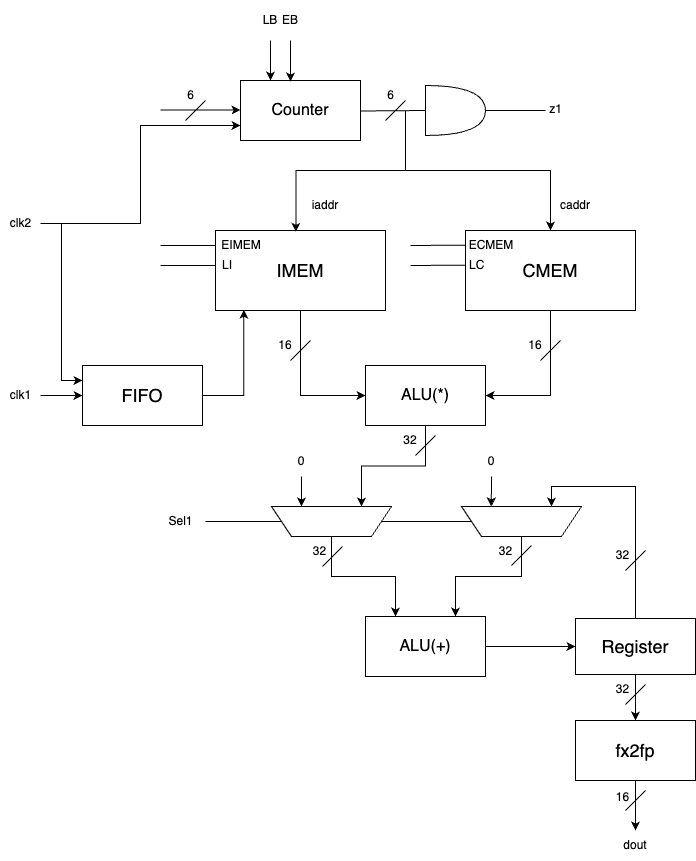

The diagram above was exported from draw.io. Its source (the exported page's mxGraphModel, read from the mxfile embedded in the PNG):
<mxGraphModel dx="1060" dy="622" grid="1" gridSize="10" guides="1" tooltips="1" connect="1" arrows="1" fold="1" page="1" pageScale="1" pageWidth="850" pageHeight="1100" math="0" shadow="0">
  <root>
    <mxCell id="0" />
    <mxCell id="1" parent="0" />
    <mxCell id="4cVrCRvtqN553Q8t6yRK-127" style="edgeStyle=orthogonalEdgeStyle;rounded=0;orthogonalLoop=1;jettySize=auto;html=1;entryX=0;entryY=0.5;entryDx=0;entryDy=0;" edge="1" parent="1" source="4cVrCRvtqN553Q8t6yRK-85" target="4cVrCRvtqN553Q8t6yRK-87">
      <mxGeometry relative="1" as="geometry" />
    </mxCell>
    <mxCell id="4cVrCRvtqN553Q8t6yRK-85" value="&lt;font style=&quot;font-size: 18px;&quot;&gt;IMEM&lt;/font&gt;" style="rounded=0;whiteSpace=wrap;html=1;" vertex="1" parent="1">
      <mxGeometry x="255" y="249" width="170" height="80" as="geometry" />
    </mxCell>
    <mxCell id="4cVrCRvtqN553Q8t6yRK-128" style="edgeStyle=orthogonalEdgeStyle;rounded=0;orthogonalLoop=1;jettySize=auto;html=1;entryX=1;entryY=0.5;entryDx=0;entryDy=0;" edge="1" parent="1" source="4cVrCRvtqN553Q8t6yRK-86" target="4cVrCRvtqN553Q8t6yRK-87">
      <mxGeometry relative="1" as="geometry" />
    </mxCell>
    <mxCell id="4cVrCRvtqN553Q8t6yRK-86" value="&lt;font style=&quot;font-size: 18px;&quot;&gt;CMEM&lt;/font&gt;" style="rounded=0;whiteSpace=wrap;html=1;" vertex="1" parent="1">
      <mxGeometry x="505" y="249" width="170" height="80" as="geometry" />
    </mxCell>
    <mxCell id="4cVrCRvtqN553Q8t6yRK-167" style="edgeStyle=orthogonalEdgeStyle;rounded=0;orthogonalLoop=1;jettySize=auto;html=1;entryX=0.25;entryY=1;entryDx=0;entryDy=0;" edge="1" parent="1" source="4cVrCRvtqN553Q8t6yRK-87" target="4cVrCRvtqN553Q8t6yRK-145">
      <mxGeometry relative="1" as="geometry" />
    </mxCell>
    <mxCell id="4cVrCRvtqN553Q8t6yRK-87" value="&lt;font size=&quot;3&quot;&gt;ALU(*)&lt;/font&gt;" style="rounded=0;whiteSpace=wrap;html=1;" vertex="1" parent="1">
      <mxGeometry x="405" y="384" width="120" height="60" as="geometry" />
    </mxCell>
    <mxCell id="4cVrCRvtqN553Q8t6yRK-92" value="&lt;font size=&quot;3&quot;&gt;Counter&lt;/font&gt;" style="rounded=0;whiteSpace=wrap;html=1;" vertex="1" parent="1">
      <mxGeometry x="280" y="99" width="120" height="60" as="geometry" />
    </mxCell>
    <mxCell id="4cVrCRvtqN553Q8t6yRK-97" value="" style="endArrow=classic;html=1;rounded=0;" edge="1" parent="1">
      <mxGeometry width="50" height="50" relative="1" as="geometry">
        <mxPoint x="200" y="128.5" as="sourcePoint" />
        <mxPoint x="280" y="128.5" as="targetPoint" />
      </mxGeometry>
    </mxCell>
    <mxCell id="4cVrCRvtqN553Q8t6yRK-100" value="" style="shape=or;whiteSpace=wrap;html=1;" vertex="1" parent="1">
      <mxGeometry x="465" y="104" width="60" height="50" as="geometry" />
    </mxCell>
    <mxCell id="4cVrCRvtqN553Q8t6yRK-103" value="" style="endArrow=none;html=1;rounded=0;entryX=0;entryY=0.5;entryDx=0;entryDy=0;entryPerimeter=0;" edge="1" parent="1" target="4cVrCRvtqN553Q8t6yRK-100">
      <mxGeometry width="50" height="50" relative="1" as="geometry">
        <mxPoint x="400" y="129.5" as="sourcePoint" />
        <mxPoint x="480" y="129.5" as="targetPoint" />
      </mxGeometry>
    </mxCell>
    <mxCell id="4cVrCRvtqN553Q8t6yRK-105" value="" style="endArrow=none;html=1;rounded=0;" edge="1" parent="1">
      <mxGeometry width="50" height="50" relative="1" as="geometry">
        <mxPoint x="225" y="139" as="sourcePoint" />
        <mxPoint x="245" y="119" as="targetPoint" />
      </mxGeometry>
    </mxCell>
    <mxCell id="4cVrCRvtqN553Q8t6yRK-106" value="" style="endArrow=none;html=1;rounded=0;" edge="1" parent="1">
      <mxGeometry width="50" height="50" relative="1" as="geometry">
        <mxPoint x="425" y="139" as="sourcePoint" />
        <mxPoint x="445" y="119" as="targetPoint" />
      </mxGeometry>
    </mxCell>
    <mxCell id="4cVrCRvtqN553Q8t6yRK-107" value="" style="endArrow=none;html=1;rounded=0;exitX=1;exitY=0.5;exitDx=0;exitDy=0;exitPerimeter=0;" edge="1" parent="1" source="4cVrCRvtqN553Q8t6yRK-100">
      <mxGeometry width="50" height="50" relative="1" as="geometry">
        <mxPoint x="535" y="128.67000000000002" as="sourcePoint" />
        <mxPoint x="585" y="129" as="targetPoint" />
      </mxGeometry>
    </mxCell>
    <mxCell id="4cVrCRvtqN553Q8t6yRK-108" value="z1" style="text;html=1;align=center;verticalAlign=middle;resizable=0;points=[];autosize=1;strokeColor=none;fillColor=none;" vertex="1" parent="1">
      <mxGeometry x="575" y="113" width="40" height="30" as="geometry" />
    </mxCell>
    <mxCell id="4cVrCRvtqN553Q8t6yRK-109" value="6" style="text;html=1;align=center;verticalAlign=middle;resizable=0;points=[];autosize=1;strokeColor=none;fillColor=none;" vertex="1" parent="1">
      <mxGeometry x="215" y="99" width="30" height="30" as="geometry" />
    </mxCell>
    <mxCell id="4cVrCRvtqN553Q8t6yRK-110" value="6" style="text;html=1;align=center;verticalAlign=middle;resizable=0;points=[];autosize=1;strokeColor=none;fillColor=none;" vertex="1" parent="1">
      <mxGeometry x="415" y="99" width="30" height="30" as="geometry" />
    </mxCell>
    <mxCell id="4cVrCRvtqN553Q8t6yRK-116" style="edgeStyle=orthogonalEdgeStyle;rounded=0;orthogonalLoop=1;jettySize=auto;html=1;entryX=0.473;entryY=0.017;entryDx=0;entryDy=0;entryPerimeter=0;" edge="1" parent="1" source="4cVrCRvtqN553Q8t6yRK-110" target="4cVrCRvtqN553Q8t6yRK-85">
      <mxGeometry relative="1" as="geometry">
        <Array as="points">
          <mxPoint x="445" y="189" />
          <mxPoint x="335" y="189" />
        </Array>
      </mxGeometry>
    </mxCell>
    <mxCell id="4cVrCRvtqN553Q8t6yRK-117" style="edgeStyle=orthogonalEdgeStyle;rounded=0;orthogonalLoop=1;jettySize=auto;html=1;entryX=0.5;entryY=0;entryDx=0;entryDy=0;" edge="1" parent="1" source="4cVrCRvtqN553Q8t6yRK-110" target="4cVrCRvtqN553Q8t6yRK-86">
      <mxGeometry relative="1" as="geometry">
        <Array as="points">
          <mxPoint x="445" y="189" />
          <mxPoint x="590" y="189" />
        </Array>
      </mxGeometry>
    </mxCell>
    <mxCell id="4cVrCRvtqN553Q8t6yRK-118" value="iaddr" style="text;html=1;align=center;verticalAlign=middle;whiteSpace=wrap;rounded=0;" vertex="1" parent="1">
      <mxGeometry x="335" y="209" width="60" height="30" as="geometry" />
    </mxCell>
    <mxCell id="4cVrCRvtqN553Q8t6yRK-120" value="caddr" style="text;html=1;align=center;verticalAlign=middle;whiteSpace=wrap;rounded=0;" vertex="1" parent="1">
      <mxGeometry x="585" y="209" width="60" height="30" as="geometry" />
    </mxCell>
    <mxCell id="4cVrCRvtqN553Q8t6yRK-121" value="EIMEM" style="text;html=1;align=center;verticalAlign=middle;whiteSpace=wrap;rounded=0;" vertex="1" parent="1">
      <mxGeometry x="251" y="249" width="60" height="30" as="geometry" />
    </mxCell>
    <mxCell id="4cVrCRvtqN553Q8t6yRK-122" value="" style="endArrow=none;html=1;rounded=0;" edge="1" parent="1">
      <mxGeometry width="50" height="50" relative="1" as="geometry">
        <mxPoint x="200" y="264" as="sourcePoint" />
        <mxPoint x="255" y="264" as="targetPoint" />
        <Array as="points" />
      </mxGeometry>
    </mxCell>
    <mxCell id="4cVrCRvtqN553Q8t6yRK-123" value="ECMEM" style="text;html=1;align=center;verticalAlign=middle;whiteSpace=wrap;rounded=0;" vertex="1" parent="1">
      <mxGeometry x="501" y="249" width="60" height="30" as="geometry" />
    </mxCell>
    <mxCell id="4cVrCRvtqN553Q8t6yRK-124" value="" style="endArrow=none;html=1;rounded=0;" edge="1" parent="1">
      <mxGeometry width="50" height="50" relative="1" as="geometry">
        <mxPoint x="450" y="264" as="sourcePoint" />
        <mxPoint x="505" y="263.66999999999996" as="targetPoint" />
        <Array as="points" />
      </mxGeometry>
    </mxCell>
    <mxCell id="4cVrCRvtqN553Q8t6yRK-130" value="" style="endArrow=none;html=1;rounded=0;" edge="1" parent="1">
      <mxGeometry width="50" height="50" relative="1" as="geometry">
        <mxPoint x="330" y="379" as="sourcePoint" />
        <mxPoint x="350" y="359" as="targetPoint" />
      </mxGeometry>
    </mxCell>
    <mxCell id="4cVrCRvtqN553Q8t6yRK-131" value="" style="endArrow=none;html=1;rounded=0;" edge="1" parent="1">
      <mxGeometry width="50" height="50" relative="1" as="geometry">
        <mxPoint x="580" y="379" as="sourcePoint" />
        <mxPoint x="600" y="359" as="targetPoint" />
      </mxGeometry>
    </mxCell>
    <mxCell id="4cVrCRvtqN553Q8t6yRK-134" value="16&lt;span style=&quot;color: rgba(0, 0, 0, 0); font-family: monospace; font-size: 0px; text-align: start; text-wrap-mode: nowrap;&quot;&gt;%3CmxGraphModel%3E%3Croot%3E%3CmxCell%20id%3D%220%22%2F%3E%3CmxCell%20id%3D%221%22%20parent%3D%220%22%2F%3E%3CmxCell%20id%3D%222%22%20value%3D%22%22%20style%3D%22endArrow%3Dnone%3Bhtml%3D1%3Brounded%3D0%3B%22%20edge%3D%221%22%20parent%3D%221%22%3E%3CmxGeometry%20width%3D%2250%22%20height%3D%2250%22%20relative%3D%221%22%20as%3D%22geometry%22%3E%3CmxPoint%20x%3D%22265%22%20y%3D%22360%22%20as%3D%22sourcePoint%22%2F%3E%3CmxPoint%20x%3D%22285%22%20y%3D%22340%22%20as%3D%22targetPoint%22%2F%3E%3C%2FmxGeometry%3E%3C%2FmxCell%3E%3C%2Froot%3E%3C%2FmxGraphModel%3E&lt;/span&gt;" style="text;html=1;align=center;verticalAlign=middle;whiteSpace=wrap;rounded=0;" vertex="1" parent="1">
      <mxGeometry x="295" y="349" width="60" height="30" as="geometry" />
    </mxCell>
    <mxCell id="4cVrCRvtqN553Q8t6yRK-135" value="16&lt;span style=&quot;color: rgba(0, 0, 0, 0); font-family: monospace; font-size: 0px; text-align: start; text-wrap-mode: nowrap;&quot;&gt;%3CmxGraphModel%3E%3Croot%3E%3CmxCell%20id%3D%220%22%2F%3E%3CmxCell%20id%3D%221%22%20parent%3D%220%22%2F%3E%3CmxCell%20id%3D%222%22%20value%3D%22%22%20style%3D%22endArrow%3Dnone%3Bhtml%3D1%3Brounded%3D0%3B%22%20edge%3D%221%22%20parent%3D%221%22%3E%3CmxGeometry%20width%3D%2250%22%20height%3D%2250%22%20relative%3D%221%22%20as%3D%22geometry%22%3E%3CmxPoint%20x%3D%22265%22%20y%3D%22360%22%20as%3D%22sourcePoint%22%2F%3E%3CmxPoint%20x%3D%22285%22%20y%3D%22340%22%20as%3D%22targetPoint%22%2F%3E%3C%2FmxGeometry%3E%3C%2FmxCell%3E%3C%2Froot%3E%3C%2FmxGraphModel%3E&lt;/span&gt;" style="text;html=1;align=center;verticalAlign=middle;whiteSpace=wrap;rounded=0;" vertex="1" parent="1">
      <mxGeometry x="545" y="349" width="60" height="30" as="geometry" />
    </mxCell>
    <mxCell id="4cVrCRvtqN553Q8t6yRK-139" value="LI" style="text;html=1;align=center;verticalAlign=middle;whiteSpace=wrap;rounded=0;" vertex="1" parent="1">
      <mxGeometry x="237" y="269" width="60" height="30" as="geometry" />
    </mxCell>
    <mxCell id="4cVrCRvtqN553Q8t6yRK-141" value="" style="endArrow=none;html=1;rounded=0;" edge="1" parent="1">
      <mxGeometry width="50" height="50" relative="1" as="geometry">
        <mxPoint x="200" y="284" as="sourcePoint" />
        <mxPoint x="255" y="284" as="targetPoint" />
        <Array as="points" />
      </mxGeometry>
    </mxCell>
    <mxCell id="4cVrCRvtqN553Q8t6yRK-142" value="" style="endArrow=none;html=1;rounded=0;" edge="1" parent="1">
      <mxGeometry width="50" height="50" relative="1" as="geometry">
        <mxPoint x="450" y="284" as="sourcePoint" />
        <mxPoint x="505" y="283.66999999999996" as="targetPoint" />
        <Array as="points" />
      </mxGeometry>
    </mxCell>
    <mxCell id="4cVrCRvtqN553Q8t6yRK-143" value="&amp;nbsp;LC" style="text;html=1;align=center;verticalAlign=middle;whiteSpace=wrap;rounded=0;" vertex="1" parent="1">
      <mxGeometry x="485" y="269" width="60" height="30" as="geometry" />
    </mxCell>
    <mxCell id="4cVrCRvtqN553Q8t6yRK-175" value="" style="edgeStyle=orthogonalEdgeStyle;rounded=0;orthogonalLoop=1;jettySize=auto;html=1;" edge="1" parent="1" source="4cVrCRvtqN553Q8t6yRK-144" target="4cVrCRvtqN553Q8t6yRK-173">
      <mxGeometry relative="1" as="geometry" />
    </mxCell>
    <mxCell id="4cVrCRvtqN553Q8t6yRK-185" style="edgeStyle=orthogonalEdgeStyle;rounded=0;orthogonalLoop=1;jettySize=auto;html=1;entryX=0.25;entryY=1;entryDx=0;entryDy=0;" edge="1" parent="1" source="4cVrCRvtqN553Q8t6yRK-144" target="4cVrCRvtqN553Q8t6yRK-147">
      <mxGeometry relative="1" as="geometry">
        <mxPoint x="675" y="459" as="targetPoint" />
      </mxGeometry>
    </mxCell>
    <mxCell id="4cVrCRvtqN553Q8t6yRK-144" value="&lt;font style=&quot;font-size: 18px;&quot;&gt;Register&lt;/font&gt;" style="rounded=0;whiteSpace=wrap;html=1;" vertex="1" parent="1">
      <mxGeometry x="615" y="637" width="120" height="56" as="geometry" />
    </mxCell>
    <mxCell id="4cVrCRvtqN553Q8t6yRK-170" style="edgeStyle=orthogonalEdgeStyle;rounded=0;orthogonalLoop=1;jettySize=auto;html=1;entryX=0.25;entryY=0;entryDx=0;entryDy=0;" edge="1" parent="1" source="4cVrCRvtqN553Q8t6yRK-145" target="4cVrCRvtqN553Q8t6yRK-151">
      <mxGeometry relative="1" as="geometry" />
    </mxCell>
    <mxCell id="4cVrCRvtqN553Q8t6yRK-145" value="" style="shape=trapezoid;perimeter=trapezoidPerimeter;whiteSpace=wrap;html=1;fixedSize=1;direction=west;" vertex="1" parent="1">
      <mxGeometry x="311" y="525" width="120" height="30" as="geometry" />
    </mxCell>
    <mxCell id="4cVrCRvtqN553Q8t6yRK-171" style="edgeStyle=orthogonalEdgeStyle;rounded=0;orthogonalLoop=1;jettySize=auto;html=1;entryX=0.75;entryY=0;entryDx=0;entryDy=0;" edge="1" parent="1" source="4cVrCRvtqN553Q8t6yRK-147" target="4cVrCRvtqN553Q8t6yRK-151">
      <mxGeometry relative="1" as="geometry" />
    </mxCell>
    <mxCell id="4cVrCRvtqN553Q8t6yRK-147" value="" style="shape=trapezoid;perimeter=trapezoidPerimeter;whiteSpace=wrap;html=1;fixedSize=1;direction=west;" vertex="1" parent="1">
      <mxGeometry x="501" y="525" width="120" height="30" as="geometry" />
    </mxCell>
    <mxCell id="4cVrCRvtqN553Q8t6yRK-172" style="edgeStyle=orthogonalEdgeStyle;rounded=0;orthogonalLoop=1;jettySize=auto;html=1;entryX=0;entryY=0.5;entryDx=0;entryDy=0;" edge="1" parent="1" source="4cVrCRvtqN553Q8t6yRK-151" target="4cVrCRvtqN553Q8t6yRK-144">
      <mxGeometry relative="1" as="geometry" />
    </mxCell>
    <mxCell id="4cVrCRvtqN553Q8t6yRK-151" value="&lt;font size=&quot;3&quot;&gt;ALU(+)&lt;/font&gt;" style="rounded=0;whiteSpace=wrap;html=1;" vertex="1" parent="1">
      <mxGeometry x="405" y="635" width="120" height="60" as="geometry" />
    </mxCell>
    <mxCell id="4cVrCRvtqN553Q8t6yRK-152" value="" style="endArrow=none;html=1;rounded=0;entryX=1;entryY=0.5;entryDx=0;entryDy=0;" edge="1" parent="1" target="4cVrCRvtqN553Q8t6yRK-145">
      <mxGeometry width="50" height="50" relative="1" as="geometry">
        <mxPoint x="245" y="540" as="sourcePoint" />
        <mxPoint x="225" y="505" as="targetPoint" />
      </mxGeometry>
    </mxCell>
    <mxCell id="4cVrCRvtqN553Q8t6yRK-153" value="" style="endArrow=none;html=1;rounded=0;entryX=1;entryY=0.5;entryDx=0;entryDy=0;exitX=0;exitY=0.5;exitDx=0;exitDy=0;" edge="1" parent="1" source="4cVrCRvtqN553Q8t6yRK-145" target="4cVrCRvtqN553Q8t6yRK-147">
      <mxGeometry width="50" height="50" relative="1" as="geometry">
        <mxPoint x="425" y="539.47" as="sourcePoint" />
        <mxPoint x="501" y="539.47" as="targetPoint" />
      </mxGeometry>
    </mxCell>
    <mxCell id="4cVrCRvtqN553Q8t6yRK-156" value="0" style="text;html=1;align=center;verticalAlign=middle;whiteSpace=wrap;rounded=0;" vertex="1" parent="1">
      <mxGeometry x="311" y="465" width="60" height="30" as="geometry" />
    </mxCell>
    <mxCell id="4cVrCRvtqN553Q8t6yRK-160" value="" style="endArrow=classic;html=1;rounded=0;entryX=0.75;entryY=1;entryDx=0;entryDy=0;exitX=0.5;exitY=1;exitDx=0;exitDy=0;" edge="1" parent="1" source="4cVrCRvtqN553Q8t6yRK-156" target="4cVrCRvtqN553Q8t6yRK-145">
      <mxGeometry width="50" height="50" relative="1" as="geometry">
        <mxPoint x="335" y="505" as="sourcePoint" />
        <mxPoint x="345" y="515" as="targetPoint" />
      </mxGeometry>
    </mxCell>
    <mxCell id="4cVrCRvtqN553Q8t6yRK-163" value="" style="endArrow=classic;html=1;rounded=0;entryX=0.75;entryY=1;entryDx=0;entryDy=0;exitX=0.5;exitY=1;exitDx=0;exitDy=0;" edge="1" parent="1" source="4cVrCRvtqN553Q8t6yRK-164">
      <mxGeometry width="50" height="50" relative="1" as="geometry">
        <mxPoint x="530.79" y="495" as="sourcePoint" />
        <mxPoint x="530.79" y="525" as="targetPoint" />
      </mxGeometry>
    </mxCell>
    <mxCell id="4cVrCRvtqN553Q8t6yRK-164" value="0" style="text;html=1;align=center;verticalAlign=middle;whiteSpace=wrap;rounded=0;" vertex="1" parent="1">
      <mxGeometry x="501" y="465" width="60" height="30" as="geometry" />
    </mxCell>
    <mxCell id="4cVrCRvtqN553Q8t6yRK-182" value="" style="edgeStyle=orthogonalEdgeStyle;rounded=0;orthogonalLoop=1;jettySize=auto;html=1;" edge="1" parent="1" source="4cVrCRvtqN553Q8t6yRK-173" target="4cVrCRvtqN553Q8t6yRK-181">
      <mxGeometry relative="1" as="geometry" />
    </mxCell>
    <mxCell id="4cVrCRvtqN553Q8t6yRK-173" value="&lt;font style=&quot;font-size: 18px;&quot;&gt;fx2fp&lt;/font&gt;" style="rounded=0;whiteSpace=wrap;html=1;" vertex="1" parent="1">
      <mxGeometry x="615" y="739" width="120" height="60" as="geometry" />
    </mxCell>
    <mxCell id="4cVrCRvtqN553Q8t6yRK-181" value="dout" style="text;html=1;align=center;verticalAlign=middle;whiteSpace=wrap;rounded=0;" vertex="1" parent="1">
      <mxGeometry x="645" y="849" width="60" height="30" as="geometry" />
    </mxCell>
    <mxCell id="4cVrCRvtqN553Q8t6yRK-183" value="&lt;font style=&quot;font-size: 18px;&quot;&gt;FIFO&lt;/font&gt;" style="rounded=0;whiteSpace=wrap;html=1;" vertex="1" parent="1">
      <mxGeometry x="122" y="384" width="120" height="60" as="geometry" />
    </mxCell>
    <mxCell id="4cVrCRvtqN553Q8t6yRK-184" style="edgeStyle=orthogonalEdgeStyle;rounded=0;orthogonalLoop=1;jettySize=auto;html=1;entryX=0.166;entryY=0.991;entryDx=0;entryDy=0;entryPerimeter=0;" edge="1" parent="1" source="4cVrCRvtqN553Q8t6yRK-183" target="4cVrCRvtqN553Q8t6yRK-85">
      <mxGeometry relative="1" as="geometry" />
    </mxCell>
    <mxCell id="4cVrCRvtqN553Q8t6yRK-188" value="" style="endArrow=none;html=1;rounded=0;" edge="1" parent="1">
      <mxGeometry width="50" height="50" relative="1" as="geometry">
        <mxPoint x="455" y="474" as="sourcePoint" />
        <mxPoint x="475" y="454" as="targetPoint" />
      </mxGeometry>
    </mxCell>
    <mxCell id="4cVrCRvtqN553Q8t6yRK-189" value="32" style="text;html=1;align=center;verticalAlign=middle;whiteSpace=wrap;rounded=0;" vertex="1" parent="1">
      <mxGeometry x="420" y="444" width="60" height="30" as="geometry" />
    </mxCell>
    <mxCell id="4cVrCRvtqN553Q8t6yRK-198" value="16" style="text;html=1;align=center;verticalAlign=middle;resizable=0;points=[];autosize=1;strokeColor=none;fillColor=none;" vertex="1" parent="1">
      <mxGeometry x="642" y="801" width="40" height="30" as="geometry" />
    </mxCell>
    <mxCell id="4cVrCRvtqN553Q8t6yRK-199" value="" style="endArrow=none;html=1;rounded=0;" edge="1" parent="1">
      <mxGeometry width="50" height="50" relative="1" as="geometry">
        <mxPoint x="665" y="829" as="sourcePoint" />
        <mxPoint x="685" y="809" as="targetPoint" />
      </mxGeometry>
    </mxCell>
    <mxCell id="4cVrCRvtqN553Q8t6yRK-200" value="32" style="text;html=1;align=center;verticalAlign=middle;resizable=0;points=[];autosize=1;strokeColor=none;fillColor=none;" vertex="1" parent="1">
      <mxGeometry x="642" y="693" width="40" height="30" as="geometry" />
    </mxCell>
    <mxCell id="4cVrCRvtqN553Q8t6yRK-201" value="" style="endArrow=none;html=1;rounded=0;" edge="1" parent="1">
      <mxGeometry width="50" height="50" relative="1" as="geometry">
        <mxPoint x="665" y="723" as="sourcePoint" />
        <mxPoint x="685" y="703" as="targetPoint" />
      </mxGeometry>
    </mxCell>
    <mxCell id="4cVrCRvtqN553Q8t6yRK-202" value="32" style="text;html=1;align=center;verticalAlign=middle;resizable=0;points=[];autosize=1;strokeColor=none;fillColor=none;" vertex="1" parent="1">
      <mxGeometry x="642" y="559" width="40" height="30" as="geometry" />
    </mxCell>
    <mxCell id="4cVrCRvtqN553Q8t6yRK-203" value="" style="endArrow=none;html=1;rounded=0;" edge="1" parent="1">
      <mxGeometry width="50" height="50" relative="1" as="geometry">
        <mxPoint x="665" y="589" as="sourcePoint" />
        <mxPoint x="685" y="569" as="targetPoint" />
      </mxGeometry>
    </mxCell>
    <mxCell id="4cVrCRvtqN553Q8t6yRK-204" value="32" style="text;html=1;align=center;verticalAlign=middle;resizable=0;points=[];autosize=1;strokeColor=none;fillColor=none;" vertex="1" parent="1">
      <mxGeometry x="525" y="555" width="40" height="30" as="geometry" />
    </mxCell>
    <mxCell id="4cVrCRvtqN553Q8t6yRK-205" value="" style="endArrow=none;html=1;rounded=0;" edge="1" parent="1">
      <mxGeometry width="50" height="50" relative="1" as="geometry">
        <mxPoint x="551" y="584" as="sourcePoint" />
        <mxPoint x="571" y="564" as="targetPoint" />
      </mxGeometry>
    </mxCell>
    <mxCell id="4cVrCRvtqN553Q8t6yRK-206" value="32" style="text;html=1;align=center;verticalAlign=middle;resizable=0;points=[];autosize=1;strokeColor=none;fillColor=none;" vertex="1" parent="1">
      <mxGeometry x="339" y="555" width="40" height="30" as="geometry" />
    </mxCell>
    <mxCell id="4cVrCRvtqN553Q8t6yRK-207" value="" style="endArrow=none;html=1;rounded=0;" edge="1" parent="1">
      <mxGeometry width="50" height="50" relative="1" as="geometry">
        <mxPoint x="362" y="585" as="sourcePoint" />
        <mxPoint x="382" y="565" as="targetPoint" />
      </mxGeometry>
    </mxCell>
    <mxCell id="4cVrCRvtqN553Q8t6yRK-208" value="Sel1" style="text;html=1;align=center;verticalAlign=middle;resizable=0;points=[];autosize=1;strokeColor=none;fillColor=none;" vertex="1" parent="1">
      <mxGeometry x="195" y="525" width="50" height="30" as="geometry" />
    </mxCell>
    <mxCell id="4cVrCRvtqN553Q8t6yRK-210" style="edgeStyle=orthogonalEdgeStyle;rounded=0;orthogonalLoop=1;jettySize=auto;html=1;entryX=0;entryY=0.75;entryDx=0;entryDy=0;" edge="1" parent="1" source="4cVrCRvtqN553Q8t6yRK-209" target="4cVrCRvtqN553Q8t6yRK-92">
      <mxGeometry relative="1" as="geometry" />
    </mxCell>
    <mxCell id="4cVrCRvtqN553Q8t6yRK-211" style="edgeStyle=orthogonalEdgeStyle;rounded=0;orthogonalLoop=1;jettySize=auto;html=1;entryX=0;entryY=0.25;entryDx=0;entryDy=0;" edge="1" parent="1" source="4cVrCRvtqN553Q8t6yRK-209" target="4cVrCRvtqN553Q8t6yRK-183">
      <mxGeometry relative="1" as="geometry" />
    </mxCell>
    <mxCell id="4cVrCRvtqN553Q8t6yRK-209" value="clk2" style="text;html=1;align=center;verticalAlign=middle;resizable=0;points=[];autosize=1;strokeColor=none;fillColor=none;" vertex="1" parent="1">
      <mxGeometry x="40" y="227" width="40" height="30" as="geometry" />
    </mxCell>
    <mxCell id="4cVrCRvtqN553Q8t6yRK-213" value="" style="edgeStyle=orthogonalEdgeStyle;rounded=0;orthogonalLoop=1;jettySize=auto;html=1;" edge="1" parent="1" source="4cVrCRvtqN553Q8t6yRK-212" target="4cVrCRvtqN553Q8t6yRK-183">
      <mxGeometry relative="1" as="geometry" />
    </mxCell>
    <mxCell id="4cVrCRvtqN553Q8t6yRK-212" value="clk1" style="text;html=1;align=center;verticalAlign=middle;resizable=0;points=[];autosize=1;strokeColor=none;fillColor=none;" vertex="1" parent="1">
      <mxGeometry x="40" y="399" width="40" height="30" as="geometry" />
    </mxCell>
    <mxCell id="4cVrCRvtqN553Q8t6yRK-217" style="edgeStyle=orthogonalEdgeStyle;rounded=0;orthogonalLoop=1;jettySize=auto;html=1;entryX=0.25;entryY=0;entryDx=0;entryDy=0;" edge="1" parent="1" source="4cVrCRvtqN553Q8t6yRK-215" target="4cVrCRvtqN553Q8t6yRK-92">
      <mxGeometry relative="1" as="geometry" />
    </mxCell>
    <mxCell id="4cVrCRvtqN553Q8t6yRK-215" value="LB&lt;span style=&quot;color: rgba(0, 0, 0, 0); font-family: monospace; font-size: 0px; text-align: start; text-wrap-mode: nowrap;&quot;&gt;%3CmxGraphModel%3E%3Croot%3E%3CmxCell%20id%3D%220%22%2F%3E%3CmxCell%20id%3D%221%22%20parent%3D%220%22%2F%3E%3CmxCell%20id%3D%222%22%20value%3D%2232%22%20style%3D%22text%3Bhtml%3D1%3Balign%3Dcenter%3BverticalAlign%3Dmiddle%3Bresizable%3D0%3Bpoints%3D%5B%5D%3Bautosize%3D1%3BstrokeColor%3Dnone%3BfillColor%3Dnone%3B%22%20vertex%3D%221%22%20parent%3D%221%22%3E%3CmxGeometry%20x%3D%22642%22%20y%3D%22520%22%20width%3D%2240%22%20height%3D%2230%22%20as%3D%22geometry%22%2F%3E%3C%2FmxCell%3E%3CmxCell%20id%3D%223%22%20value%3D%22%22%20style%3D%22endArrow%3Dnone%3Bhtml%3D1%3Brounded%3D0%3B%22%20edge%3D%221%22%20parent%3D%221%22%3E%3CmxGeometry%20width%3D%2250%22%20height%3D%2250%22%20relative%3D%221%22%20as%3D%22geometry%22%3E%3CmxPoint%20x%3D%22665%22%20y%3D%22550%22%20as%3D%22sourcePoint%22%2F%3E%3CmxPoint%20x%3D%22685%22%20y%3D%22530%22%20as%3D%22targetPoint%22%2F%3E%3C%2FmxGeometry%3E%3C%2FmxCell%3E%3C%2Froot%3E%3C%2FmxGraphModel%3E&lt;/span&gt;" style="text;html=1;align=center;verticalAlign=middle;whiteSpace=wrap;rounded=0;" vertex="1" parent="1">
      <mxGeometry x="280" y="19" width="60" height="40" as="geometry" />
    </mxCell>
    <mxCell id="4cVrCRvtqN553Q8t6yRK-219" value="EB" style="text;html=1;align=center;verticalAlign=middle;whiteSpace=wrap;rounded=0;" vertex="1" parent="1">
      <mxGeometry x="300" y="19" width="60" height="40" as="geometry" />
    </mxCell>
    <mxCell id="4cVrCRvtqN553Q8t6yRK-223" style="edgeStyle=orthogonalEdgeStyle;rounded=0;orthogonalLoop=1;jettySize=auto;html=1;" edge="1" parent="1" source="4cVrCRvtqN553Q8t6yRK-219">
      <mxGeometry relative="1" as="geometry">
        <mxPoint x="330" y="100" as="targetPoint" />
      </mxGeometry>
    </mxCell>
  </root>
</mxGraphModel>